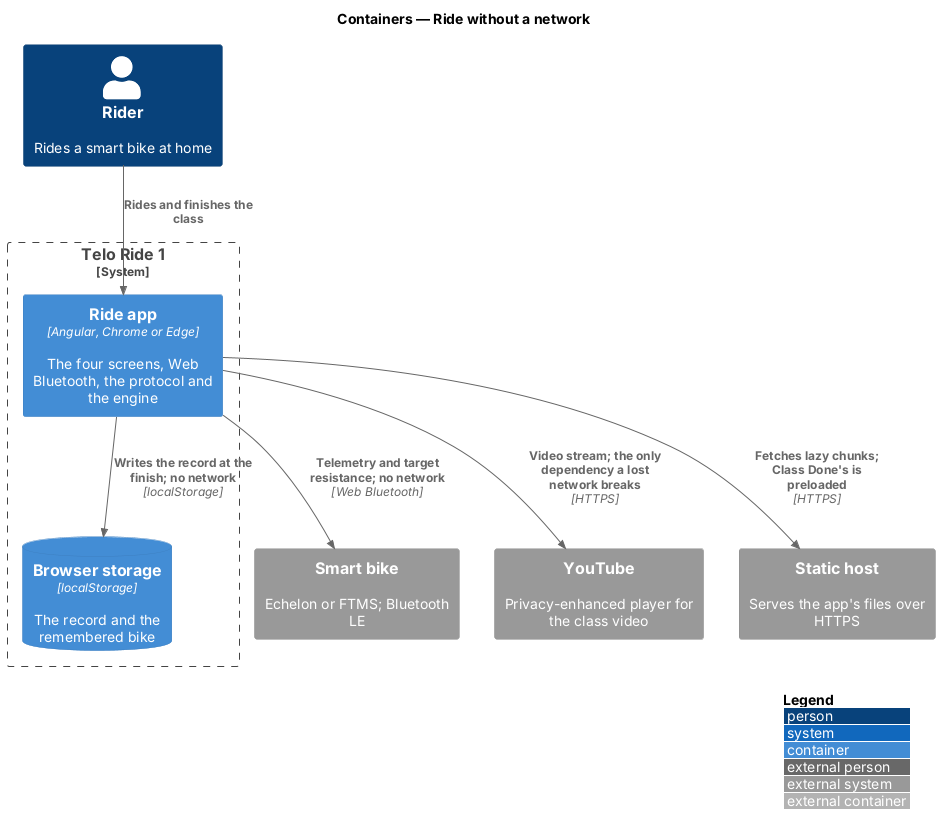

The diagram above was rendered by PlantUML. Its source (embedded in the PNG):
@startuml
!include <C4/C4_Container>
LAYOUT_WITH_LEGEND()
title Containers — Ride without a network

Person(rider, "Rider", "Rides a smart bike at home")
System_Boundary(telo, "Telo Ride 1") {
  Container(app, "Ride app", "Angular, Chrome or Edge", "The four screens, Web Bluetooth, the protocol and the engine")
  ContainerDb(storage, "Browser storage", "localStorage", "The record and the remembered bike")
}
System_Ext(bike, "Smart bike", "Echelon or FTMS; Bluetooth LE")
System_Ext(youtube, "YouTube", "Privacy-enhanced player for the class video")
System_Ext(host, "Static host", "Serves the app's files over HTTPS")

Rel(rider, app, "Rides and finishes the class")
Rel(app, storage, "Writes the record at the finish; no network", "localStorage")
Rel(app, bike, "Telemetry and target resistance; no network", "Web Bluetooth")
Rel(app, youtube, "Video stream; the only dependency a lost network breaks", "HTTPS")
Rel(app, host, "Fetches lazy chunks; Class Done's is preloaded", "HTTPS")
@enduml